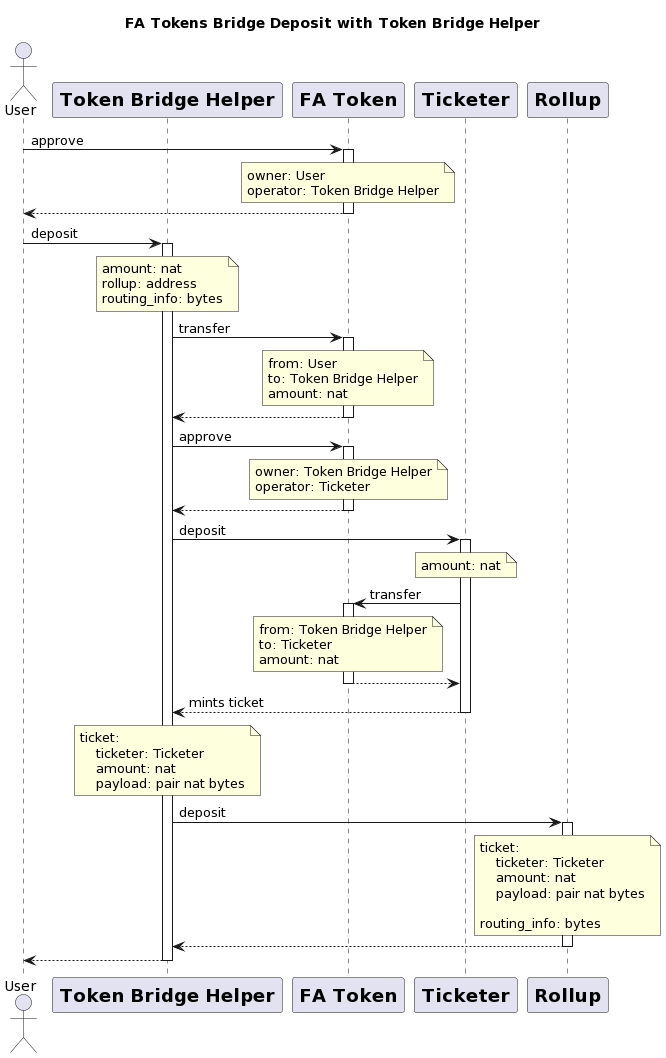

The diagram above was rendered by PlantUML. Its source (embedded in the PNG):
@startuml
title FA Tokens Bridge Deposit with Token Bridge Helper
actor       User          as User
participant TokenBridgeHelper [
    =Token Bridge Helper
]
participant FAToken [
    =FA Token
]
participant Ticketer [
    =Ticketer
]
participant Rollup [
    =Rollup
]

User -> FAToken ++ : approve
note over FAToken: owner: User\noperator: Token Bridge Helper
FAToken --> User --

User -> TokenBridgeHelper ++ : deposit
note over TokenBridgeHelper : amount: nat\nrollup: address\nrouting_info: bytes

TokenBridgeHelper -> FAToken ++ : transfer
note over FAToken: from: User\nto: Token Bridge Helper\namount: nat
FAToken --> TokenBridgeHelper --

TokenBridgeHelper -> FAToken ++ : approve
note over FAToken: owner: Token Bridge Helper\noperator: Ticketer
FAToken --> TokenBridgeHelper --

TokenBridgeHelper -> Ticketer ++ : deposit
note over Ticketer : amount: nat

Ticketer -> FAToken ++ : transfer
note over FAToken: from: Token Bridge Helper\nto: Ticketer\namount: nat
FAToken --> Ticketer --

Ticketer --> TokenBridgeHelper -- : mints ticket
note over TokenBridgeHelper : ticket:\n    ticketer: Ticketer\n    amount: nat\n    payload: pair nat bytes

TokenBridgeHelper -> Rollup ++ : deposit
note over Rollup : ticket:\n    ticketer: Ticketer\n    amount: nat\n    payload: pair nat bytes\n\nrouting_info: bytes
Rollup --> TokenBridgeHelper --
TokenBridgeHelper --> User --
@enduml